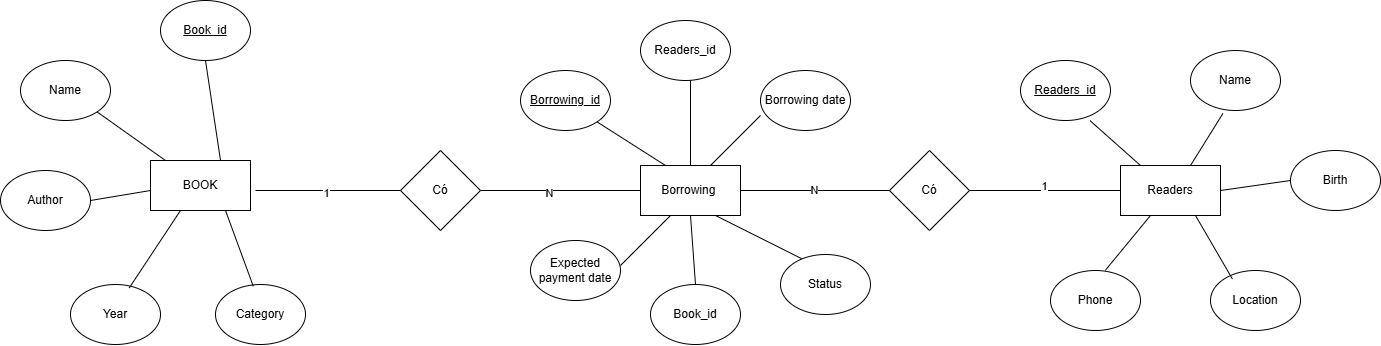

The diagram above was exported from draw.io. Its source (the exported page's mxGraphModel, read from the mxfile embedded in the PNG):
<mxGraphModel dx="731" dy="803" grid="1" gridSize="10" guides="1" tooltips="1" connect="1" arrows="1" fold="1" page="1" pageScale="1" pageWidth="1169" pageHeight="827" math="0" shadow="0">
  <root>
    <mxCell id="0" />
    <mxCell id="1" parent="0" />
    <mxCell id="6_k6dxUPyk_3q1G_RmJc-2" parent="1" style="rounded=0;whiteSpace=wrap;html=1;" value="BOOK" vertex="1">
      <mxGeometry height="50" width="100" x="430" y="260" as="geometry" />
    </mxCell>
    <mxCell id="6_k6dxUPyk_3q1G_RmJc-3" parent="1" style="ellipse;whiteSpace=wrap;html=1;" value="&lt;u&gt;Book_id&lt;/u&gt;" vertex="1">
      <mxGeometry height="60" width="90" x="440" y="100" as="geometry" />
    </mxCell>
    <mxCell id="6_k6dxUPyk_3q1G_RmJc-4" parent="1" style="ellipse;whiteSpace=wrap;html=1;" value="Name" vertex="1">
      <mxGeometry height="60" width="90" x="300" y="160" as="geometry" />
    </mxCell>
    <mxCell id="6_k6dxUPyk_3q1G_RmJc-5" parent="1" style="ellipse;whiteSpace=wrap;html=1;" value="Author" vertex="1">
      <mxGeometry height="60" width="90" x="280" y="270" as="geometry" />
    </mxCell>
    <mxCell id="6_k6dxUPyk_3q1G_RmJc-6" parent="1" style="ellipse;whiteSpace=wrap;html=1;" value="Year" vertex="1">
      <mxGeometry height="60" width="90" x="350" y="384" as="geometry" />
    </mxCell>
    <mxCell id="6_k6dxUPyk_3q1G_RmJc-7" parent="1" style="ellipse;whiteSpace=wrap;html=1;" value="Category" vertex="1">
      <mxGeometry height="60" width="90" x="495" y="384" as="geometry" />
    </mxCell>
    <mxCell id="6_k6dxUPyk_3q1G_RmJc-14" parent="1" style="rhombus;whiteSpace=wrap;html=1;" value="Có" vertex="1">
      <mxGeometry height="80" width="80" x="680" y="250" as="geometry" />
    </mxCell>
    <mxCell id="6_k6dxUPyk_3q1G_RmJc-16" parent="1" style="rounded=0;whiteSpace=wrap;html=1;" value="Borrowing&amp;nbsp;" vertex="1">
      <mxGeometry height="50" width="100" x="920" y="265" as="geometry" />
    </mxCell>
    <mxCell id="6_k6dxUPyk_3q1G_RmJc-17" parent="1" style="ellipse;whiteSpace=wrap;html=1;" value="&lt;u&gt;Borrowing_id&lt;/u&gt;" vertex="1">
      <mxGeometry height="60" width="90" x="800" y="170" as="geometry" />
    </mxCell>
    <mxCell id="6_k6dxUPyk_3q1G_RmJc-18" parent="1" style="ellipse;whiteSpace=wrap;html=1;" value="Borrowing date" vertex="1">
      <mxGeometry height="60" width="90" x="1040" y="170" as="geometry" />
    </mxCell>
    <mxCell id="6_k6dxUPyk_3q1G_RmJc-19" parent="1" style="ellipse;whiteSpace=wrap;html=1;" value="Expected payment date" vertex="1">
      <mxGeometry height="60" width="90" x="810" y="340" as="geometry" />
    </mxCell>
    <mxCell id="6_k6dxUPyk_3q1G_RmJc-20" parent="1" style="ellipse;whiteSpace=wrap;html=1;" value="Status" vertex="1">
      <mxGeometry height="60" width="90" x="1060" y="354" as="geometry" />
    </mxCell>
    <mxCell id="6_k6dxUPyk_3q1G_RmJc-29" edge="1" parent="1" style="endArrow=none;html=1;rounded=0;entryX=0.5;entryY=1;entryDx=0;entryDy=0;" target="6_k6dxUPyk_3q1G_RmJc-3" value="">
      <mxGeometry height="50" relative="1" width="50" as="geometry">
        <mxPoint x="500" y="260" as="sourcePoint" />
        <mxPoint x="550" y="210" as="targetPoint" />
      </mxGeometry>
    </mxCell>
    <mxCell id="6_k6dxUPyk_3q1G_RmJc-30" edge="1" parent="1" style="endArrow=none;html=1;rounded=0;entryX=1;entryY=1;entryDx=0;entryDy=0;" target="6_k6dxUPyk_3q1G_RmJc-4" value="">
      <mxGeometry height="50" relative="1" width="50" as="geometry">
        <mxPoint x="445" y="260" as="sourcePoint" />
        <mxPoint x="495" y="210" as="targetPoint" />
      </mxGeometry>
    </mxCell>
    <mxCell id="6_k6dxUPyk_3q1G_RmJc-31" edge="1" parent="1" style="endArrow=none;html=1;rounded=0;entryX=1;entryY=0.5;entryDx=0;entryDy=0;" target="6_k6dxUPyk_3q1G_RmJc-5" value="">
      <mxGeometry height="50" relative="1" width="50" as="geometry">
        <mxPoint x="430" y="290" as="sourcePoint" />
        <mxPoint x="480" y="240" as="targetPoint" />
      </mxGeometry>
    </mxCell>
    <mxCell id="6_k6dxUPyk_3q1G_RmJc-32" edge="1" parent="1" source="6_k6dxUPyk_3q1G_RmJc-6" style="endArrow=none;html=1;rounded=0;exitX=0.653;exitY=0.057;exitDx=0;exitDy=0;exitPerimeter=0;" value="">
      <mxGeometry height="50" relative="1" width="50" as="geometry">
        <mxPoint x="410" y="360" as="sourcePoint" />
        <mxPoint x="460" y="310" as="targetPoint" />
      </mxGeometry>
    </mxCell>
    <mxCell id="6_k6dxUPyk_3q1G_RmJc-33" edge="1" parent="1" source="6_k6dxUPyk_3q1G_RmJc-7" style="endArrow=none;html=1;rounded=0;exitX=0.42;exitY=0.03;exitDx=0;exitDy=0;exitPerimeter=0;" value="">
      <mxGeometry height="50" relative="1" width="50" as="geometry">
        <mxPoint x="455" y="360" as="sourcePoint" />
        <mxPoint x="505" y="310" as="targetPoint" />
      </mxGeometry>
    </mxCell>
    <mxCell id="6_k6dxUPyk_3q1G_RmJc-34" edge="1" parent="1" style="endArrow=none;html=1;rounded=0;entryX=0;entryY=0.5;entryDx=0;entryDy=0;" target="6_k6dxUPyk_3q1G_RmJc-14" value="">
      <mxGeometry height="50" relative="1" width="50" as="geometry">
        <mxPoint x="535" y="290" as="sourcePoint" />
        <mxPoint x="585" y="240" as="targetPoint" />
      </mxGeometry>
    </mxCell>
    <mxCell id="6_k6dxUPyk_3q1G_RmJc-36" connectable="0" parent="6_k6dxUPyk_3q1G_RmJc-34" style="edgeLabel;html=1;align=center;verticalAlign=middle;resizable=0;points=[];" value="1" vertex="1">
      <mxGeometry relative="1" x="-0.0345" y="-2" as="geometry">
        <mxPoint as="offset" />
      </mxGeometry>
    </mxCell>
    <mxCell id="6_k6dxUPyk_3q1G_RmJc-35" edge="1" parent="1" style="endArrow=none;html=1;rounded=0;entryX=0;entryY=0.5;entryDx=0;entryDy=0;" target="6_k6dxUPyk_3q1G_RmJc-16" value="">
      <mxGeometry height="50" relative="1" width="50" as="geometry">
        <mxPoint x="760" y="290" as="sourcePoint" />
        <mxPoint x="810" y="240" as="targetPoint" />
      </mxGeometry>
    </mxCell>
    <mxCell id="6_k6dxUPyk_3q1G_RmJc-37" connectable="0" parent="6_k6dxUPyk_3q1G_RmJc-35" style="edgeLabel;html=1;align=center;verticalAlign=middle;resizable=0;points=[];" value="N" vertex="1">
      <mxGeometry relative="1" x="-0.15" y="-2" as="geometry">
        <mxPoint as="offset" />
      </mxGeometry>
    </mxCell>
    <mxCell id="6_k6dxUPyk_3q1G_RmJc-38" edge="1" parent="1" style="endArrow=none;html=1;rounded=0;entryX=1;entryY=1;entryDx=0;entryDy=0;" target="6_k6dxUPyk_3q1G_RmJc-17" value="">
      <mxGeometry height="50" relative="1" width="50" as="geometry">
        <mxPoint x="945" y="265" as="sourcePoint" />
        <mxPoint x="995" y="215" as="targetPoint" />
      </mxGeometry>
    </mxCell>
    <mxCell id="6_k6dxUPyk_3q1G_RmJc-39" edge="1" parent="1" style="endArrow=none;html=1;rounded=0;" value="">
      <mxGeometry height="50" relative="1" width="50" as="geometry">
        <mxPoint x="990" y="265" as="sourcePoint" />
        <mxPoint x="1040" y="215" as="targetPoint" />
      </mxGeometry>
    </mxCell>
    <mxCell id="6_k6dxUPyk_3q1G_RmJc-40" edge="1" parent="1" style="endArrow=none;html=1;rounded=0;" value="">
      <mxGeometry height="50" relative="1" width="50" as="geometry">
        <mxPoint x="900" y="365" as="sourcePoint" />
        <mxPoint x="950" y="315" as="targetPoint" />
      </mxGeometry>
    </mxCell>
    <mxCell id="6_k6dxUPyk_3q1G_RmJc-41" edge="1" parent="1" source="6_k6dxUPyk_3q1G_RmJc-20" style="endArrow=none;html=1;rounded=0;exitX=0.236;exitY=0.07;exitDx=0;exitDy=0;exitPerimeter=0;" value="">
      <mxGeometry height="50" relative="1" width="50" as="geometry">
        <mxPoint x="945" y="365" as="sourcePoint" />
        <mxPoint x="995" y="315" as="targetPoint" />
      </mxGeometry>
    </mxCell>
    <mxCell id="6_k6dxUPyk_3q1G_RmJc-42" edge="1" parent="1" style="endArrow=none;html=1;rounded=0;" value="">
      <mxGeometry height="50" relative="1" width="50" as="geometry">
        <mxPoint x="1020" y="290" as="sourcePoint" />
        <mxPoint x="1170" y="290" as="targetPoint" />
      </mxGeometry>
    </mxCell>
    <mxCell id="6_k6dxUPyk_3q1G_RmJc-57" connectable="0" parent="6_k6dxUPyk_3q1G_RmJc-42" style="edgeLabel;html=1;align=center;verticalAlign=middle;resizable=0;points=[];" value="N" vertex="1">
      <mxGeometry relative="1" x="-0.0267" y="1" as="geometry">
        <mxPoint as="offset" />
      </mxGeometry>
    </mxCell>
    <mxCell id="6_k6dxUPyk_3q1G_RmJc-43" parent="1" style="rhombus;whiteSpace=wrap;html=1;" value="Có" vertex="1">
      <mxGeometry height="80" width="80" x="1169" y="250" as="geometry" />
    </mxCell>
    <mxCell id="6_k6dxUPyk_3q1G_RmJc-44" edge="1" parent="1" style="endArrow=none;html=1;rounded=0;" value="">
      <mxGeometry height="50" relative="1" width="50" as="geometry">
        <mxPoint x="1249" y="290" as="sourcePoint" />
        <mxPoint x="1400" y="290" as="targetPoint" />
      </mxGeometry>
    </mxCell>
    <mxCell id="6_k6dxUPyk_3q1G_RmJc-56" connectable="0" parent="6_k6dxUPyk_3q1G_RmJc-44" style="edgeLabel;html=1;align=center;verticalAlign=middle;resizable=0;points=[];" value="1" vertex="1">
      <mxGeometry relative="1" x="-0.0199" y="5" as="geometry">
        <mxPoint as="offset" />
      </mxGeometry>
    </mxCell>
    <mxCell id="6_k6dxUPyk_3q1G_RmJc-45" parent="1" style="rounded=0;whiteSpace=wrap;html=1;" value="Readers" vertex="1">
      <mxGeometry height="50" width="100" x="1400" y="265" as="geometry" />
    </mxCell>
    <mxCell id="6_k6dxUPyk_3q1G_RmJc-46" parent="1" style="ellipse;whiteSpace=wrap;html=1;" value="&lt;u&gt;Readers_id&lt;/u&gt;" vertex="1">
      <mxGeometry height="60" width="90" x="1300" y="160" as="geometry" />
    </mxCell>
    <mxCell id="6_k6dxUPyk_3q1G_RmJc-47" parent="1" style="ellipse;whiteSpace=wrap;html=1;" value="Name" vertex="1">
      <mxGeometry height="60" width="90" x="1470" y="150" as="geometry" />
    </mxCell>
    <mxCell id="6_k6dxUPyk_3q1G_RmJc-48" parent="1" style="ellipse;whiteSpace=wrap;html=1;" value="Birth" vertex="1">
      <mxGeometry height="60" width="90" x="1570" y="250" as="geometry" />
    </mxCell>
    <mxCell id="6_k6dxUPyk_3q1G_RmJc-49" parent="1" style="ellipse;whiteSpace=wrap;html=1;" value="Location" vertex="1">
      <mxGeometry height="60" width="90" x="1490" y="370" as="geometry" />
    </mxCell>
    <mxCell id="6_k6dxUPyk_3q1G_RmJc-50" parent="1" style="ellipse;whiteSpace=wrap;html=1;" value="Phone" vertex="1">
      <mxGeometry height="60" width="90" x="1330" y="370" as="geometry" />
    </mxCell>
    <mxCell id="6_k6dxUPyk_3q1G_RmJc-51" edge="1" parent="1" style="endArrow=none;html=1;rounded=0;entryX=0.773;entryY=1.003;entryDx=0;entryDy=0;entryPerimeter=0;" target="6_k6dxUPyk_3q1G_RmJc-46" value="">
      <mxGeometry height="50" relative="1" width="50" as="geometry">
        <mxPoint x="1420" y="265" as="sourcePoint" />
        <mxPoint x="1470" y="215" as="targetPoint" />
      </mxGeometry>
    </mxCell>
    <mxCell id="6_k6dxUPyk_3q1G_RmJc-52" edge="1" parent="1" style="endArrow=none;html=1;rounded=0;entryX=0.36;entryY=1.05;entryDx=0;entryDy=0;entryPerimeter=0;" target="6_k6dxUPyk_3q1G_RmJc-47" value="">
      <mxGeometry height="50" relative="1" width="50" as="geometry">
        <mxPoint x="1470" y="265" as="sourcePoint" />
        <mxPoint x="1520" y="215" as="targetPoint" />
      </mxGeometry>
    </mxCell>
    <mxCell id="6_k6dxUPyk_3q1G_RmJc-53" edge="1" parent="1" style="endArrow=none;html=1;rounded=0;entryX=0;entryY=0.5;entryDx=0;entryDy=0;" target="6_k6dxUPyk_3q1G_RmJc-48" value="">
      <mxGeometry height="50" relative="1" width="50" as="geometry">
        <mxPoint x="1500" y="290" as="sourcePoint" />
        <mxPoint x="1550" y="240" as="targetPoint" />
      </mxGeometry>
    </mxCell>
    <mxCell id="6_k6dxUPyk_3q1G_RmJc-54" edge="1" parent="1" source="6_k6dxUPyk_3q1G_RmJc-49" style="endArrow=none;html=1;rounded=0;exitX=0.244;exitY=0.143;exitDx=0;exitDy=0;exitPerimeter=0;" value="">
      <mxGeometry height="50" relative="1" width="50" as="geometry">
        <mxPoint x="1425" y="365" as="sourcePoint" />
        <mxPoint x="1475" y="315" as="targetPoint" />
      </mxGeometry>
    </mxCell>
    <mxCell id="6_k6dxUPyk_3q1G_RmJc-55" edge="1" parent="1" source="6_k6dxUPyk_3q1G_RmJc-50" style="endArrow=none;html=1;rounded=0;exitX=0.609;exitY=-0.003;exitDx=0;exitDy=0;exitPerimeter=0;" value="">
      <mxGeometry height="50" relative="1" width="50" as="geometry">
        <mxPoint x="1380" y="365" as="sourcePoint" />
        <mxPoint x="1430" y="315" as="targetPoint" />
      </mxGeometry>
    </mxCell>
    <mxCell id="6_k6dxUPyk_3q1G_RmJc-58" parent="1" style="ellipse;whiteSpace=wrap;html=1;" value="Book_id" vertex="1">
      <mxGeometry height="60" width="90" x="930" y="384" as="geometry" />
    </mxCell>
    <mxCell id="6_k6dxUPyk_3q1G_RmJc-59" edge="1" parent="1" source="6_k6dxUPyk_3q1G_RmJc-58" style="endArrow=none;html=1;rounded=0;exitX=0.5;exitY=0;exitDx=0;exitDy=0;" value="">
      <mxGeometry height="50" relative="1" width="50" as="geometry">
        <mxPoint x="920" y="365" as="sourcePoint" />
        <mxPoint x="970" y="315" as="targetPoint" />
      </mxGeometry>
    </mxCell>
    <mxCell id="6_k6dxUPyk_3q1G_RmJc-60" parent="1" style="ellipse;whiteSpace=wrap;html=1;" value="Readers_id" vertex="1">
      <mxGeometry height="60" width="90" x="920" y="120" as="geometry" />
    </mxCell>
    <mxCell id="6_k6dxUPyk_3q1G_RmJc-61" edge="1" parent="1" source="6_k6dxUPyk_3q1G_RmJc-16" style="endArrow=none;html=1;rounded=0;exitX=0.5;exitY=0;exitDx=0;exitDy=0;" value="">
      <mxGeometry height="50" relative="1" width="50" as="geometry">
        <mxPoint x="920" y="230" as="sourcePoint" />
        <mxPoint x="970" y="180" as="targetPoint" />
      </mxGeometry>
    </mxCell>
  </root>
</mxGraphModel>